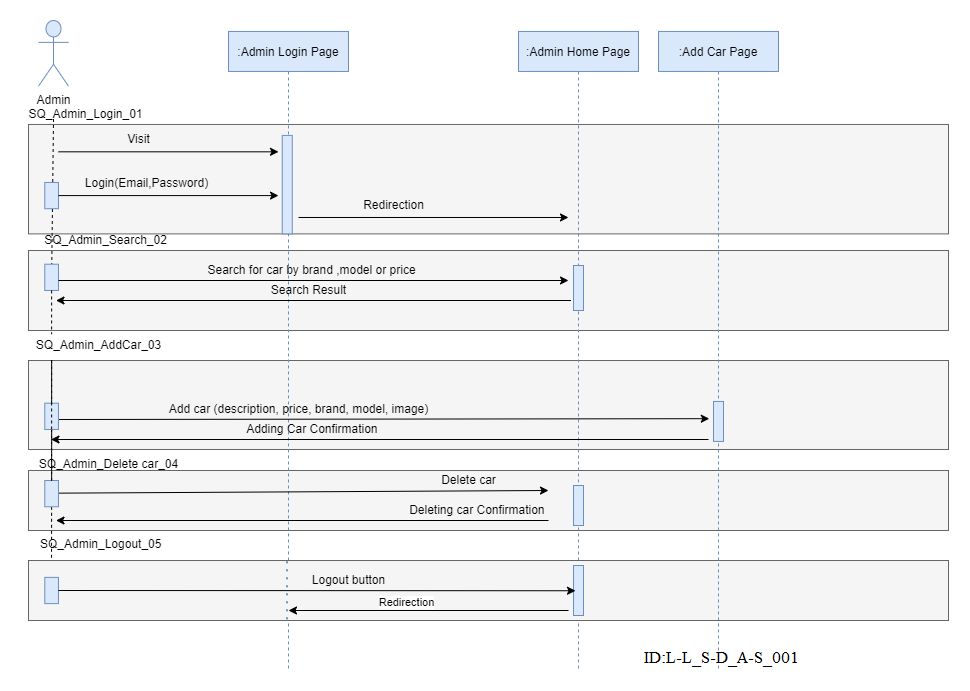

The diagram above was exported from draw.io. Its source (the exported page's mxGraphModel, read from the mxfile embedded in the PNG):
<mxGraphModel dx="1114" dy="527" grid="1" gridSize="10" guides="1" tooltips="1" connect="1" arrows="1" fold="1" page="1" pageScale="1" pageWidth="850" pageHeight="1100" math="0" shadow="0">
  <root>
    <mxCell id="0" />
    <mxCell id="1" parent="0" />
    <mxCell id="KVSfTGF-31xIIIAIiNCN-44" value="" style="group" parent="1" connectable="0" vertex="1">
      <mxGeometry x="30" y="60" width="910" height="650" as="geometry" />
    </mxCell>
    <mxCell id="KVSfTGF-31xIIIAIiNCN-274" value="" style="rounded=0;whiteSpace=wrap;html=1;fillColor=#f5f5f5;fontColor=#333333;strokeColor=#666666;" parent="KVSfTGF-31xIIIAIiNCN-44" vertex="1">
      <mxGeometry x="-10" y="340" width="920" height="89" as="geometry" />
    </mxCell>
    <mxCell id="KVSfTGF-31xIIIAIiNCN-275" value="" style="rounded=0;whiteSpace=wrap;html=1;fillColor=#f5f5f5;fontColor=#333333;strokeColor=#666666;" parent="KVSfTGF-31xIIIAIiNCN-44" vertex="1">
      <mxGeometry x="-10" y="450" width="920" height="60" as="geometry" />
    </mxCell>
    <mxCell id="KVSfTGF-31xIIIAIiNCN-122" value="" style="rounded=0;whiteSpace=wrap;html=1;fillColor=#f5f5f5;fontColor=#333333;strokeColor=#666666;" parent="KVSfTGF-31xIIIAIiNCN-44" vertex="1">
      <mxGeometry x="-10" y="230" width="920" height="80" as="geometry" />
    </mxCell>
    <mxCell id="KVSfTGF-31xIIIAIiNCN-118" value="" style="rounded=0;whiteSpace=wrap;html=1;fillColor=#f5f5f5;fontColor=#333333;strokeColor=#666666;" parent="KVSfTGF-31xIIIAIiNCN-44" vertex="1">
      <mxGeometry x="-10" y="103.96" width="920" height="109.43" as="geometry" />
    </mxCell>
    <mxCell id="KVSfTGF-31xIIIAIiNCN-45" value="" style="endArrow=none;dashed=1;html=1;rounded=0;" parent="KVSfTGF-31xIIIAIiNCN-44" target="KVSfTGF-31xIIIAIiNCN-83" edge="1">
      <mxGeometry width="50" height="50" relative="1" as="geometry">
        <mxPoint x="15" y="98.49056603773586" as="sourcePoint" />
        <mxPoint x="15" y="590.9433962264152" as="targetPoint" />
      </mxGeometry>
    </mxCell>
    <mxCell id="KVSfTGF-31xIIIAIiNCN-46" value=":Admin Login Page" style="shape=umlLifeline;perimeter=lifelinePerimeter;container=1;collapsible=0;recursiveResize=0;rounded=0;shadow=0;strokeWidth=1;fillColor=#dae8fc;strokeColor=#6c8ebf;" parent="KVSfTGF-31xIIIAIiNCN-44" vertex="1">
      <mxGeometry x="190" y="10.94" width="120" height="639.06" as="geometry" />
    </mxCell>
    <mxCell id="KVSfTGF-31xIIIAIiNCN-55" value="Visit" style="text;html=1;align=center;verticalAlign=middle;resizable=0;points=[];autosize=1;strokeColor=none;fillColor=none;container=1;" parent="KVSfTGF-31xIIIAIiNCN-44" vertex="1">
      <mxGeometry x="80" y="109.43396226415095" width="40" height="20" as="geometry" />
    </mxCell>
    <mxCell id="KVSfTGF-31xIIIAIiNCN-56" value="" style="endArrow=classic;html=1;rounded=0;" parent="KVSfTGF-31xIIIAIiNCN-44" edge="1">
      <mxGeometry width="50" height="50" relative="1" as="geometry">
        <mxPoint x="20" y="131.32075471698113" as="sourcePoint" />
        <mxPoint x="240" y="131.32075471698113" as="targetPoint" />
      </mxGeometry>
    </mxCell>
    <mxCell id="KVSfTGF-31xIIIAIiNCN-57" value="Login(Email,Password)" style="text;html=1;align=center;verticalAlign=middle;resizable=0;points=[];autosize=1;strokeColor=none;fillColor=none;" parent="KVSfTGF-31xIIIAIiNCN-44" vertex="1">
      <mxGeometry x="33.129999999999995" y="148.20754716981133" width="150" height="30" as="geometry" />
    </mxCell>
    <mxCell id="KVSfTGF-31xIIIAIiNCN-65" value=":Admin Home Page" style="shape=umlLifeline;perimeter=lifelinePerimeter;container=1;collapsible=0;recursiveResize=0;rounded=0;shadow=0;strokeWidth=1;fillColor=#dae8fc;strokeColor=#6c8ebf;" parent="KVSfTGF-31xIIIAIiNCN-44" vertex="1">
      <mxGeometry x="480" y="10.94" width="120" height="639.06" as="geometry" />
    </mxCell>
    <mxCell id="KVSfTGF-31xIIIAIiNCN-67" value="" style="endArrow=classic;html=1;rounded=0;startArrow=none;" parent="KVSfTGF-31xIIIAIiNCN-44" edge="1">
      <mxGeometry width="50" height="50" relative="1" as="geometry">
        <mxPoint x="260" y="196.98113207547172" as="sourcePoint" />
        <mxPoint x="530" y="196.98113207547172" as="targetPoint" />
      </mxGeometry>
    </mxCell>
    <mxCell id="KVSfTGF-31xIIIAIiNCN-68" value="" style="group;" parent="KVSfTGF-31xIIIAIiNCN-44" connectable="0" vertex="1">
      <mxGeometry width="30" height="272.9009433962264" as="geometry" />
    </mxCell>
    <mxCell id="KVSfTGF-31xIIIAIiNCN-69" value="Admin" style="shape=umlActor;verticalLabelPosition=bottom;verticalAlign=top;html=1;outlineConnect=0;fillColor=#dae8fc;strokeColor=#6c8ebf;" parent="KVSfTGF-31xIIIAIiNCN-68" vertex="1">
      <mxGeometry width="30" height="65.66037735849056" as="geometry" />
    </mxCell>
    <mxCell id="KVSfTGF-31xIIIAIiNCN-71" value="" style="rounded=0;whiteSpace=wrap;html=1;rotation=90;fillColor=#dae8fc;strokeColor=#6c8ebf;" parent="KVSfTGF-31xIIIAIiNCN-68" vertex="1">
      <mxGeometry y="168.2547169811321" width="26.25" height="13.679245283018869" as="geometry" />
    </mxCell>
    <mxCell id="KVSfTGF-31xIIIAIiNCN-72" value="" style="endArrow=none;html=1;rounded=0;" parent="KVSfTGF-31xIIIAIiNCN-68" target="KVSfTGF-31xIIIAIiNCN-71" edge="1">
      <mxGeometry width="50" height="50" relative="1" as="geometry">
        <mxPoint x="20" y="175.0943396226415" as="sourcePoint" />
        <mxPoint x="140" y="175.0943396226415" as="targetPoint" />
      </mxGeometry>
    </mxCell>
    <mxCell id="KVSfTGF-31xIIIAIiNCN-83" value="" style="rounded=0;whiteSpace=wrap;html=1;rotation=90;container=1;fillColor=#dae8fc;strokeColor=#6c8ebf;" parent="KVSfTGF-31xIIIAIiNCN-68" vertex="1">
      <mxGeometry y="250.001320754717" width="26.25" height="13.679245283018869" as="geometry" />
    </mxCell>
    <mxCell id="KVSfTGF-31xIIIAIiNCN-74" value="" style="endArrow=classic;html=1;rounded=0;startArrow=none;" parent="KVSfTGF-31xIIIAIiNCN-44" edge="1">
      <mxGeometry width="50" height="50" relative="1" as="geometry">
        <mxPoint x="20" y="260" as="sourcePoint" />
        <mxPoint x="530" y="260" as="targetPoint" />
      </mxGeometry>
    </mxCell>
    <mxCell id="KVSfTGF-31xIIIAIiNCN-76" value="" style="endArrow=classic;html=1;rounded=0;" parent="KVSfTGF-31xIIIAIiNCN-44" edge="1">
      <mxGeometry width="50" height="50" relative="1" as="geometry">
        <mxPoint x="20" y="175.0943396226415" as="sourcePoint" />
        <mxPoint x="240" y="175.0943396226415" as="targetPoint" />
      </mxGeometry>
    </mxCell>
    <mxCell id="KVSfTGF-31xIIIAIiNCN-77" value="Redirection" style="text;html=1;align=center;verticalAlign=middle;resizable=0;points=[];autosize=1;strokeColor=none;fillColor=none;container=0;" parent="KVSfTGF-31xIIIAIiNCN-44" vertex="1">
      <mxGeometry x="315" y="175.0943396226415" width="80" height="20" as="geometry" />
    </mxCell>
    <mxCell id="KVSfTGF-31xIIIAIiNCN-79" value="Search for car by brand ,model or price" style="text;html=1;align=center;verticalAlign=middle;resizable=0;points=[];autosize=1;strokeColor=none;fillColor=none;" parent="KVSfTGF-31xIIIAIiNCN-44" vertex="1">
      <mxGeometry x="157.5" y="235.00792452830188" width="230" height="30" as="geometry" />
    </mxCell>
    <mxCell id="KVSfTGF-31xIIIAIiNCN-85" value="" style="endArrow=none;dashed=1;html=1;rounded=0;startArrow=none;" parent="KVSfTGF-31xIIIAIiNCN-44" source="KVSfTGF-31xIIIAIiNCN-86" edge="1">
      <mxGeometry width="50" height="50" relative="1" as="geometry">
        <mxPoint x="33.22493654822347" y="379.5990566037736" as="sourcePoint" />
        <mxPoint x="13.125" y="339.95990566037733" as="targetPoint" />
      </mxGeometry>
    </mxCell>
    <mxCell id="KVSfTGF-31xIIIAIiNCN-96" value="" style="endArrow=none;dashed=1;html=1;rounded=0;startArrow=none;" parent="KVSfTGF-31xIIIAIiNCN-44" source="KVSfTGF-31xIIIAIiNCN-86" edge="1">
      <mxGeometry width="50" height="50" relative="1" as="geometry">
        <mxPoint x="45.0045992366413" y="480.82547169811323" as="sourcePoint" />
        <mxPoint x="13" y="563" as="targetPoint" />
      </mxGeometry>
    </mxCell>
    <mxCell id="KVSfTGF-31xIIIAIiNCN-91" value="Search Result" style="text;html=1;align=center;verticalAlign=middle;resizable=0;points=[];autosize=1;strokeColor=none;fillColor=none;" parent="KVSfTGF-31xIIIAIiNCN-44" vertex="1">
      <mxGeometry x="220" y="255.0047169811321" width="100" height="30" as="geometry" />
    </mxCell>
    <mxCell id="KVSfTGF-31xIIIAIiNCN-98" value="" style="endArrow=none;dashed=1;html=1;rounded=0;startArrow=none;" parent="KVSfTGF-31xIIIAIiNCN-44" source="KVSfTGF-31xIIIAIiNCN-120" target="KVSfTGF-31xIIIAIiNCN-86" edge="1">
      <mxGeometry width="50" height="50" relative="1" as="geometry">
        <mxPoint x="43.28950000000009" y="316.6745283018868" as="sourcePoint" />
        <mxPoint x="44.84050000000002" y="452.0990566037736" as="targetPoint" />
      </mxGeometry>
    </mxCell>
    <mxCell id="KVSfTGF-31xIIIAIiNCN-99" value="" style="endArrow=classic;html=1;rounded=0;entryX=-0.42;entryY=0.431;entryDx=0;entryDy=0;entryPerimeter=0;" parent="KVSfTGF-31xIIIAIiNCN-44" target="Bk8DbH3OjYjZzhygwHTH-2" edge="1">
      <mxGeometry width="50" height="50" relative="1" as="geometry">
        <mxPoint x="20" y="398.99547169811325" as="sourcePoint" />
        <mxPoint x="530" y="398.99547169811325" as="targetPoint" />
      </mxGeometry>
    </mxCell>
    <mxCell id="KVSfTGF-31xIIIAIiNCN-103" value="Adding Car Confirmation&amp;nbsp;" style="text;html=1;align=center;verticalAlign=middle;resizable=0;points=[];autosize=1;strokeColor=none;fillColor=none;" parent="KVSfTGF-31xIIIAIiNCN-44" vertex="1">
      <mxGeometry x="200" y="398.99547169811325" width="150" height="20" as="geometry" />
    </mxCell>
    <mxCell id="KVSfTGF-31xIIIAIiNCN-105" value="Deleting car Confirmation&amp;nbsp;" style="text;html=1;align=center;verticalAlign=middle;resizable=0;points=[];autosize=1;strokeColor=none;fillColor=none;" parent="KVSfTGF-31xIIIAIiNCN-44" vertex="1">
      <mxGeometry x="360" y="474.9958490566038" width="160" height="30" as="geometry" />
    </mxCell>
    <mxCell id="KVSfTGF-31xIIIAIiNCN-111" value="" style="endArrow=classic;html=1;rounded=0;" parent="KVSfTGF-31xIIIAIiNCN-44" edge="1">
      <mxGeometry width="50" height="50" relative="1" as="geometry">
        <mxPoint x="17.5" y="472.6558490566038" as="sourcePoint" />
        <mxPoint x="510" y="470" as="targetPoint" />
      </mxGeometry>
    </mxCell>
    <mxCell id="KVSfTGF-31xIIIAIiNCN-78" value="Add car (description, price, brand, model, image)" style="text;html=1;align=center;verticalAlign=middle;resizable=0;points=[];autosize=1;strokeColor=none;fillColor=none;" parent="KVSfTGF-31xIIIAIiNCN-44" vertex="1">
      <mxGeometry x="120" y="373.99867924528303" width="280" height="30" as="geometry" />
    </mxCell>
    <mxCell id="KVSfTGF-31xIIIAIiNCN-47" value="" style="points=[];perimeter=orthogonalPerimeter;rounded=0;shadow=0;strokeWidth=1;fillColor=#dae8fc;strokeColor=#6c8ebf;" parent="KVSfTGF-31xIIIAIiNCN-44" vertex="1">
      <mxGeometry x="243.75" y="114.9056603773585" width="10" height="98.49056603773586" as="geometry" />
    </mxCell>
    <mxCell id="KVSfTGF-31xIIIAIiNCN-104" value="" style="endArrow=classic;html=1;rounded=0;" parent="KVSfTGF-31xIIIAIiNCN-44" edge="1">
      <mxGeometry width="50" height="50" relative="1" as="geometry">
        <mxPoint x="670" y="419" as="sourcePoint" />
        <mxPoint x="12.5" y="418.9988679245283" as="targetPoint" />
      </mxGeometry>
    </mxCell>
    <mxCell id="KVSfTGF-31xIIIAIiNCN-119" value="" style="endArrow=none;dashed=1;html=1;rounded=0;startArrow=none;" parent="KVSfTGF-31xIIIAIiNCN-44" source="KVSfTGF-31xIIIAIiNCN-83" edge="1">
      <mxGeometry width="50" height="50" relative="1" as="geometry">
        <mxPoint x="43.125" y="329.9659433962264" as="sourcePoint" />
        <mxPoint x="13.125" y="313.70990566037733" as="targetPoint" />
      </mxGeometry>
    </mxCell>
    <mxCell id="KVSfTGF-31xIIIAIiNCN-120" value="" style="rounded=0;whiteSpace=wrap;html=1;rotation=90;container=1;fillColor=#dae8fc;strokeColor=#6c8ebf;" parent="KVSfTGF-31xIIIAIiNCN-44" vertex="1">
      <mxGeometry y="388.99528301886795" width="26.25" height="13.679245283018869" as="geometry" />
    </mxCell>
    <mxCell id="KVSfTGF-31xIIIAIiNCN-121" value="" style="endArrow=none;dashed=1;html=1;rounded=0;startArrow=none;" parent="KVSfTGF-31xIIIAIiNCN-44" target="KVSfTGF-31xIIIAIiNCN-120" edge="1">
      <mxGeometry width="50" height="50" relative="1" as="geometry">
        <mxPoint x="13.125" y="339.95990566037733" as="sourcePoint" />
        <mxPoint x="43.125" y="500.02632075471683" as="targetPoint" />
      </mxGeometry>
    </mxCell>
    <mxCell id="KVSfTGF-31xIIIAIiNCN-280" value="SQ_Admin_Login_01" style="text;html=1;align=center;verticalAlign=middle;resizable=0;points=[];autosize=1;strokeColor=none;fillColor=none;" parent="KVSfTGF-31xIIIAIiNCN-44" vertex="1">
      <mxGeometry x="-18.12" y="83.96000000000001" width="130" height="20" as="geometry" />
    </mxCell>
    <mxCell id="KVSfTGF-31xIIIAIiNCN-86" value="" style="rounded=0;whiteSpace=wrap;html=1;rotation=90;container=1;fillColor=#dae8fc;strokeColor=#6c8ebf;" parent="KVSfTGF-31xIIIAIiNCN-44" vertex="1">
      <mxGeometry y="466.3116981132076" width="26.25" height="13.679245283018869" as="geometry" />
    </mxCell>
    <mxCell id="obZnV-j-aWpPukFJJb9X-3" value="" style="endArrow=none;dashed=1;html=1;rounded=0;startArrow=none;" parent="KVSfTGF-31xIIIAIiNCN-44" target="KVSfTGF-31xIIIAIiNCN-86" edge="1">
      <mxGeometry width="50" height="50" relative="1" as="geometry">
        <mxPoint x="13.125" y="339.95990566037733" as="sourcePoint" />
        <mxPoint x="44.89597377668292" y="600.031603773585" as="targetPoint" />
        <Array as="points" />
      </mxGeometry>
    </mxCell>
    <mxCell id="KVSfTGF-31xIIIAIiNCN-106" value="" style="endArrow=classic;html=1;rounded=0;" parent="KVSfTGF-31xIIIAIiNCN-44" edge="1">
      <mxGeometry width="50" height="50" relative="1" as="geometry">
        <mxPoint x="510" y="500" as="sourcePoint" />
        <mxPoint x="17.5" y="500.002641509434" as="targetPoint" />
      </mxGeometry>
    </mxCell>
    <mxCell id="obZnV-j-aWpPukFJJb9X-5" value="SQ_Admin_AddCar_03" style="text;html=1;align=center;verticalAlign=middle;resizable=0;points=[];autosize=1;strokeColor=none;fillColor=none;" parent="KVSfTGF-31xIIIAIiNCN-44" vertex="1">
      <mxGeometry x="-14.999999999999998" y="310" width="150" height="30" as="geometry" />
    </mxCell>
    <mxCell id="obZnV-j-aWpPukFJJb9X-6" value="SQ_Admin_Delete car_04" style="text;html=1;align=center;verticalAlign=middle;resizable=0;points=[];autosize=1;strokeColor=none;fillColor=none;" parent="KVSfTGF-31xIIIAIiNCN-44" vertex="1">
      <mxGeometry x="-9.999999999999998" y="429" width="160" height="30" as="geometry" />
    </mxCell>
    <mxCell id="KVSfTGF-31xIIIAIiNCN-75" value="" style="endArrow=classic;html=1;rounded=0;" parent="KVSfTGF-31xIIIAIiNCN-44" edge="1">
      <mxGeometry width="50" height="50" relative="1" as="geometry">
        <mxPoint x="532.5" y="280.00150943396227" as="sourcePoint" />
        <mxPoint x="17.5" y="280.00150943396227" as="targetPoint" />
      </mxGeometry>
    </mxCell>
    <mxCell id="Bk8DbH3OjYjZzhygwHTH-7" value="" style="points=[];perimeter=orthogonalPerimeter;rounded=0;shadow=0;strokeWidth=1;container=1;fillColor=#dae8fc;strokeColor=#6c8ebf;" parent="KVSfTGF-31xIIIAIiNCN-44" vertex="1">
      <mxGeometry x="535" y="245" width="10" height="45" as="geometry" />
    </mxCell>
    <mxCell id="KVSfTGF-31xIIIAIiNCN-115" value="Delete car" style="text;html=1;align=center;verticalAlign=middle;resizable=0;points=[];autosize=1;strokeColor=none;fillColor=none;" parent="KVSfTGF-31xIIIAIiNCN-44" vertex="1">
      <mxGeometry x="390" y="444.99566037735843" width="80" height="30" as="geometry" />
    </mxCell>
    <mxCell id="2QXnA1UA4vnJQz4GelXq-4" value="" style="rounded=0;whiteSpace=wrap;html=1;fillColor=#f5f5f5;fontColor=#333333;strokeColor=#666666;" parent="KVSfTGF-31xIIIAIiNCN-44" vertex="1">
      <mxGeometry x="-10" y="540" width="920" height="60" as="geometry" />
    </mxCell>
    <mxCell id="2QXnA1UA4vnJQz4GelXq-5" value="SQ_Admin_Logout_05" style="text;whiteSpace=wrap;html=1;" parent="KVSfTGF-31xIIIAIiNCN-44" vertex="1">
      <mxGeometry y="510" width="170" height="40" as="geometry" />
    </mxCell>
    <mxCell id="2QXnA1UA4vnJQz4GelXq-6" value="" style="rounded=0;whiteSpace=wrap;html=1;rotation=90;container=1;fillColor=#dae8fc;strokeColor=#6c8ebf;" parent="KVSfTGF-31xIIIAIiNCN-44" vertex="1">
      <mxGeometry y="563.1616981132076" width="26.25" height="13.679245283018869" as="geometry" />
    </mxCell>
    <mxCell id="2QXnA1UA4vnJQz4GelXq-9" value="" style="points=[];perimeter=orthogonalPerimeter;rounded=0;shadow=0;strokeWidth=1;container=1;fillColor=#dae8fc;strokeColor=#6c8ebf;" parent="KVSfTGF-31xIIIAIiNCN-44" vertex="1">
      <mxGeometry x="535" y="545" width="10" height="50" as="geometry" />
    </mxCell>
    <mxCell id="2QXnA1UA4vnJQz4GelXq-10" value="" style="endArrow=classic;html=1;rounded=0;exitX=0.5;exitY=0;exitDx=0;exitDy=0;entryX=0.2;entryY=0.505;entryDx=0;entryDy=0;entryPerimeter=0;" parent="KVSfTGF-31xIIIAIiNCN-44" source="2QXnA1UA4vnJQz4GelXq-6" target="2QXnA1UA4vnJQz4GelXq-9" edge="1">
      <mxGeometry width="50" height="50" relative="1" as="geometry">
        <mxPoint x="500" y="490" as="sourcePoint" />
        <mxPoint x="550" y="440" as="targetPoint" />
      </mxGeometry>
    </mxCell>
    <mxCell id="2QXnA1UA4vnJQz4GelXq-11" value="Logout button" style="text;html=1;align=center;verticalAlign=middle;resizable=0;points=[];autosize=1;strokeColor=none;fillColor=none;" parent="KVSfTGF-31xIIIAIiNCN-44" vertex="1">
      <mxGeometry x="260" y="545" width="100" height="30" as="geometry" />
    </mxCell>
    <mxCell id="2QXnA1UA4vnJQz4GelXq-12" value="" style="endArrow=none;dashed=1;html=1;dashPattern=1 3;strokeWidth=2;rounded=0;exitX=0.281;exitY=0.013;exitDx=0;exitDy=0;exitPerimeter=0;entryX=0.281;entryY=0.996;entryDx=0;entryDy=0;entryPerimeter=0;fillColor=#dae8fc;strokeColor=#6c8ebf;" parent="KVSfTGF-31xIIIAIiNCN-44" source="2QXnA1UA4vnJQz4GelXq-4" target="2QXnA1UA4vnJQz4GelXq-4" edge="1">
      <mxGeometry width="50" height="50" relative="1" as="geometry">
        <mxPoint x="500" y="380" as="sourcePoint" />
        <mxPoint x="550" y="330" as="targetPoint" />
      </mxGeometry>
    </mxCell>
    <mxCell id="KJfzIQEmxBRc3oh-Xm3P-2" value="" style="points=[];perimeter=orthogonalPerimeter;rounded=0;shadow=0;strokeWidth=1;container=1;fillColor=#dae8fc;strokeColor=#6c8ebf;" vertex="1" parent="KVSfTGF-31xIIIAIiNCN-44">
      <mxGeometry x="535" y="465" width="10" height="40" as="geometry" />
    </mxCell>
    <mxCell id="Bk8DbH3OjYjZzhygwHTH-1" value=":Add Car Page" style="shape=umlLifeline;perimeter=lifelinePerimeter;container=1;collapsible=0;recursiveResize=0;rounded=0;shadow=0;strokeWidth=1;fillColor=#dae8fc;strokeColor=#6c8ebf;" parent="1" vertex="1">
      <mxGeometry x="650" y="70.94" width="120" height="639.06" as="geometry" />
    </mxCell>
    <mxCell id="Bk8DbH3OjYjZzhygwHTH-2" value="" style="points=[];perimeter=orthogonalPerimeter;rounded=0;shadow=0;strokeWidth=1;container=1;fillColor=#dae8fc;strokeColor=#6c8ebf;" parent="Bk8DbH3OjYjZzhygwHTH-1" vertex="1">
      <mxGeometry x="55" y="370" width="10" height="40" as="geometry" />
    </mxCell>
    <mxCell id="KVSfTGF-31xIIIAIiNCN-281" value="SQ_Admin_Search_02" style="text;html=1;align=center;verticalAlign=middle;resizable=0;points=[];autosize=1;strokeColor=none;fillColor=none;" parent="1" vertex="1">
      <mxGeometry x="21.880000000000003" y="265.01" width="150" height="30" as="geometry" />
    </mxCell>
    <mxCell id="2QXnA1UA4vnJQz4GelXq-13" value="" style="endArrow=classic;html=1;rounded=0;" parent="1" edge="1">
      <mxGeometry width="50" height="50" relative="1" as="geometry">
        <mxPoint x="560" y="650" as="sourcePoint" />
        <mxPoint x="280" y="650" as="targetPoint" />
      </mxGeometry>
    </mxCell>
    <mxCell id="2QXnA1UA4vnJQz4GelXq-14" value="Redirection" style="edgeLabel;html=1;align=center;verticalAlign=middle;resizable=0;points=[];" parent="2QXnA1UA4vnJQz4GelXq-13" vertex="1" connectable="0">
      <mxGeometry x="0.1677" y="-9" relative="1" as="geometry">
        <mxPoint as="offset" />
      </mxGeometry>
    </mxCell>
  </root>
</mxGraphModel>